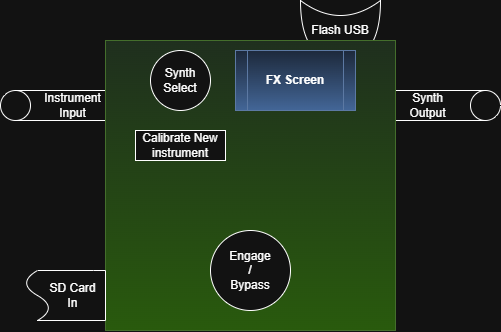

The diagram above was exported from draw.io. Its source (the exported page's mxGraphModel, read from the mxfile embedded in the PNG):
<mxGraphModel dx="992" dy="638" grid="1" gridSize="10" guides="1" tooltips="1" connect="1" arrows="1" fold="1" page="1" pageScale="1" pageWidth="850" pageHeight="1100" math="0" shadow="0">
  <root>
    <mxCell id="0" />
    <mxCell id="1" parent="0" />
    <mxCell id="kM3nB-kC0XZ5q54oGkC--22" parent="1" style="shape=xor;whiteSpace=wrap;html=1;direction=south;" value="Flash USB" vertex="1">
      <mxGeometry height="60" width="80" x="450" y="130" as="geometry" />
    </mxCell>
    <mxCell id="kM3nB-kC0XZ5q54oGkC--16" parent="1" style="shape=cylinder3;whiteSpace=wrap;html=1;boundedLbl=1;backgroundOutline=1;size=15;direction=south;" value="Synth&lt;div&gt;Output&lt;/div&gt;" vertex="1">
      <mxGeometry height="30" width="120" x="530" y="220" as="geometry" />
    </mxCell>
    <mxCell id="kM3nB-kC0XZ5q54oGkC--13" parent="1" style="shape=cylinder3;whiteSpace=wrap;html=1;boundedLbl=1;backgroundOutline=1;size=15;direction=north;" value="Instrument Input" vertex="1">
      <mxGeometry height="30" width="120" x="150" y="220" as="geometry" />
    </mxCell>
    <mxCell id="kM3nB-kC0XZ5q54oGkC--12" parent="1" style="whiteSpace=wrap;html=1;aspect=fixed;fillColor=#d5e8d4;gradientColor=#97d077;strokeColor=#82b366;" value="" vertex="1">
      <mxGeometry height="290" width="290" x="255" y="170" as="geometry" />
    </mxCell>
    <mxCell id="kM3nB-kC0XZ5q54oGkC--9" parent="1" style="shape=process;whiteSpace=wrap;html=1;backgroundOutline=1;fillColor=#dae8fc;strokeColor=#6c8ebf;gradientColor=#7ea6e0;" value="&lt;b&gt;FX Screen&lt;/b&gt;" vertex="1">
      <mxGeometry height="60" width="120" x="385" y="180" as="geometry" />
    </mxCell>
    <mxCell id="kM3nB-kC0XZ5q54oGkC--10" parent="1" style="ellipse;whiteSpace=wrap;html=1;aspect=fixed;" value="Synth Select" vertex="1">
      <mxGeometry height="60" width="60" x="300" y="180" as="geometry" />
    </mxCell>
    <mxCell id="kM3nB-kC0XZ5q54oGkC--11" parent="1" style="ellipse;whiteSpace=wrap;html=1;aspect=fixed;" value="Engage&lt;div&gt;/&lt;br&gt;Bypass&lt;/div&gt;" vertex="1">
      <mxGeometry height="80" width="80" x="360" y="360" as="geometry" />
    </mxCell>
    <mxCell id="kM3nB-kC0XZ5q54oGkC--19" parent="1" style="rounded=0;whiteSpace=wrap;html=1;" value="Calibrate New instrument" vertex="1">
      <mxGeometry height="30" width="90" x="285" y="260" as="geometry" />
    </mxCell>
    <mxCell id="kM3nB-kC0XZ5q54oGkC--21" parent="1" style="shape=document;whiteSpace=wrap;html=1;boundedLbl=1;direction=south;" value="SD Card&lt;div&gt;In&lt;/div&gt;" vertex="1">
      <mxGeometry height="50" width="80" x="175" y="400" as="geometry" />
    </mxCell>
  </root>
</mxGraphModel>